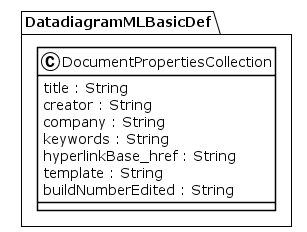

The diagram above was rendered by PlantUML. Its source (embedded in the PNG):
@startuml
!theme plain
package DatadiagramMLBasicDef {
class DocumentPropertiesCollection {
	 title : String
	 creator : String
	 company : String
	 keywords : String
	 hyperlinkBase_href : String
	 template : String
	 buildNumberEdited : String
}
}
@enduml